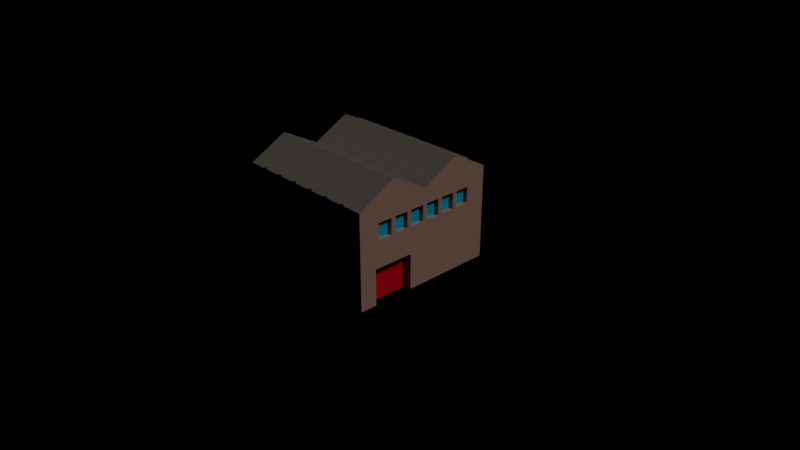 # Source: warehouse1.blend  (saved by Blender 2.79.0; exported with 4.5.12 LTS)
import bpy
from mathutils import Matrix  # noqa: F401  (used for matrix-valued properties, if any)

bpy.ops.wm.read_factory_settings(use_empty=True)
scene = bpy.context.scene
scene.name = 'Scene'

# ---- collections
col_collection_1 = bpy.data.collections.new('Collection 1'); scene.collection.children.link(col_collection_1)
col_collection_10 = bpy.data.collections.new('Collection 10'); scene.collection.children.link(col_collection_10)

# ---- materials (node trees are filled in below, after node groups)
mat_brick_001 = bpy.data.materials.new('Brick.001')
mat_brick_001.alpha_threshold = 0.0
mat_brick_001.use_transparent_shadow = False
mat_brick_001.preview_render_type = 'CUBE'
mat_brick_001.diffuse_color = (0.4597, 0.2692, 0.1944, 1.0)
mat_brick_001.roughness = 0.5
mat_brick_001.specular_intensity = 0.0
mat_brick_001.line_color = (0.0, 0.0, 0.0, 1.0)
mat_windows_001 = bpy.data.materials.new('Windows.001')
mat_windows_001.alpha_threshold = 0.0
mat_windows_001.use_transparent_shadow = False
mat_windows_001.diffuse_color = (0.0, 0.4885, 0.8, 1.0)
mat_windows_001.roughness = 0.5
mat_windows_001.specular_intensity = 1.0
mat_roof_001 = bpy.data.materials.new('Roof.001')
mat_roof_001.alpha_threshold = 0.0
mat_roof_001.use_transparent_shadow = False
mat_roof_001.diffuse_color = (0.2062, 0.1836, 0.1556, 1.0)
mat_roof_001.roughness = 0.5
mat_roof_001.specular_intensity = 0.0
mat_roof = bpy.data.materials.new('Roof')
mat_roof.alpha_threshold = 0.0
mat_roof.use_transparent_shadow = False
mat_roof.diffuse_color = (0.2604, 0.1094, 0.1008, 1.0)
mat_roof.roughness = 0.5
mat_roof.specular_intensity = 0.0
mat_concrete = bpy.data.materials.new('Concrete')
mat_concrete.alpha_threshold = 0.0
mat_concrete.use_transparent_shadow = False
mat_concrete.diffuse_color = (0.4508, 0.4508, 0.4508, 1.0)
mat_concrete.roughness = 0.5
mat_concrete.specular_intensity = 0.0
mat_roof3 = bpy.data.materials.new('Roof3')
mat_roof3.alpha_threshold = 0.0
mat_roof3.use_transparent_shadow = False
mat_roof3.diffuse_color = (0.7161, 0.3231, 0.1618, 1.0)
mat_roof3.roughness = 0.5
mat_roof3.specular_intensity = 0.1504
mat_yellowwall = bpy.data.materials.new('YellowWall')
mat_yellowwall.alpha_threshold = 0.0
mat_yellowwall.use_transparent_shadow = False
mat_yellowwall.diffuse_color = (0.7992, 0.8, 0.5509, 1.0)
mat_yellowwall.roughness = 0.5
mat_yellowwall.specular_intensity = 0.0
mat_door = bpy.data.materials.new('Door')
mat_door.alpha_threshold = 0.0
mat_door.use_transparent_shadow = False
mat_door.diffuse_color = (0.8, 0.001705, 0.01508, 1.0)
mat_door.roughness = 0.5
mat_water = bpy.data.materials.new('Water')
mat_water.alpha_threshold = 0.0
mat_water.use_transparent_shadow = False
mat_water.diffuse_color = (0.04618, 0.2636, 0.8, 1.0)
mat_water.roughness = 0.5
mat_water.specular_intensity = 0.9714
mat_brownwall = bpy.data.materials.new('BrownWall')
mat_brownwall.alpha_threshold = 0.0
mat_brownwall.use_transparent_shadow = False
mat_brownwall.diffuse_color = (0.04713, 0.03282, 0.006558, 1.0)
mat_brownwall.roughness = 0.5
mat_brownwall.specular_intensity = 0.0

# ---- material node trees

# ---- world
world_world = bpy.data.worlds.new('World'); scene.world = world_world
world_world.color = (0.0, 0.0, 0.0)
world_world.use_sun_shadow = False
world_world.sun_shadow_jitter_overblur = 0.0
world_world.cycles.sampling_method = 'MANUAL'

# ---- cameras
cam_camera = bpy.data.cameras.new('Camera')
cam_camera.clip_end = 100.0
cam_camera.lens = 35.0
cam_camera.sensor_width = 32.0
cam_camera.sensor_height = 18.0
cam_camera.ortho_scale = 7.314
cam_camera.dof.focus_distance = 0.0
cam_camera.dof.aperture_fstop = 128.0

# ---- lights
light_lamp = bpy.data.lights.new('Lamp', 'SUN')
light_lamp.transmission_factor = 0.0
light_lamp.cutoff_distance = 30.0
light_lamp.angle = 0.1993
light_lamp.energy = 1.0
light_lamp.shadow_buffer_clip_start = 1.001
light_lamp.shadow_soft_size = 0.1
light_lamp.shadow_cascade_max_distance = 1000.0

# ---- meshes
me_cube_001 = bpy.data.meshes.new('Cube.001')
me_cube_001.from_pydata([(-1.0, -1.0, -1.0), (-1.0, -1.0, 0.25), (-1.0, 1.0, -1.0), (-1.0, 1.0, 0.25), (1.0, -1.0, -1.0), (1.0, -1.0, 0.25), (1.0, 1.0, -1.0), (1.0, 1.0, 0.25), (-1.0, -1.0, 0.04482), (-1.0, 1.0, 0.04482), (1.0, 1.0, 0.04482), (1.0, -1.0, 0.04482), (0.09101, 1.0, -1.0), (0.09101, -1.0, -1.0), (0.09101, 0.9, -0.5274), (0.409, -1.0, -1.0), (0.409, 1.0, -1.0), (-1.0, -0.7753, -1.0), (-1.0, -0.2247, -1.0), (1.0, -0.2247, -1.0), (1.0, -0.7753, -1.0), (0.09101, 0.9, -1.0), (-1.0, -1.0, -0.169), (-1.0, -1.0, -0.5274), (-1.0, 1.0, -0.169), (-1.0, 1.0, -0.5274), (1.0, 1.0, -0.169), (1.0, 1.0, -0.5274), (1.0, -1.0, -0.5274), (1.0, -1.0, -0.169), (0.09101, -1.0, -0.5274), (0.09101, 1.0, -0.5274), (0.409, 1.0, -0.5274), (0.409, -1.0, -0.5274), (1.0, -0.7753, -0.5274), (1.0, -0.2247, -0.5274), (-1.0, -0.2247, -0.5274), (-1.0, -0.7753, -0.5274), (0.9, -0.7753, -0.5274), (0.9, -0.7753, -1.0), (0.9, -0.2247, -1.0), (0.9, -0.2247, -0.5274), (-0.9, -0.2247, -0.5274), (-0.9, -0.2247, -1.0), (-0.9, -0.7753, -1.0), (-0.9, -0.7753, -0.5274), (0.409, 0.9, -0.5274), (0.409, 0.9, -1.0), (0.409, -0.9, -1.0), (0.409, -0.9, -0.5274), (0.09101, -0.9, -0.5274), (0.09101, -0.9, -1.0), (0.95, -0.7195, -0.169), (0.95, -0.7195, 0.04482), (0.95, -0.5305, 0.04482), (0.95, -0.5305, -0.169), (0.95, -0.4695, -0.169), (0.95, -0.4695, 0.04482), (0.95, -0.2805, 0.04482), (0.95, -0.2805, -0.169), (0.95, -0.2195, -0.169), (0.95, -0.2195, 0.04482), (0.95, -0.03049, 0.04482), (0.95, -0.03049, -0.169), (0.95, 0.03049, -0.169), (0.95, 0.03049, 0.04482), (0.95, 0.2195, 0.04482), (0.95, 0.2195, -0.169), (0.95, 0.2805, -0.169), (0.95, 0.2805, 0.04482), (0.95, 0.4695, 0.04482), (0.95, 0.4695, -0.169), (0.7195, 0.95, -0.169), (0.7195, 0.95, 0.04482), (0.5305, 0.95, 0.04482), (0.5305, 0.95, -0.169), (0.4695, 0.95, -0.169), (0.4695, 0.95, 0.04482), (0.2805, 0.95, 0.04482), (0.2805, 0.95, -0.169), (0.2195, 0.95, -0.169), (0.2195, 0.95, 0.04482), (0.03049, 0.95, 0.04482), (0.03049, 0.95, -0.169), (-0.03049, 0.95, -0.169), (-0.03049, 0.95, 0.04482), (-0.2195, 0.95, 0.04482), (-0.2195, 0.95, -0.169), (-0.2805, 0.95, -0.169), (-0.2805, 0.95, 0.04482), (-0.4695, 0.95, 0.04482), (-0.4695, 0.95, -0.169), (0.5305, -0.95, -0.169), (0.5305, -0.95, 0.04482), (0.7195, -0.95, 0.04482), (0.7195, -0.95, -0.169), (0.95, 0.5305, -0.169), (0.95, 0.5305, 0.04482), (0.95, 0.7195, 0.04482), (0.95, 0.7195, -0.169), (-0.5305, 0.95, -0.169), (-0.5305, 0.95, 0.04482), (-0.7195, 0.95, 0.04482), (-0.7195, 0.95, -0.169), (-0.95, -0.5305, -0.169), (-0.95, -0.5305, 0.04482), (-0.95, -0.7195, 0.04482), (-0.95, -0.7195, -0.169), (0.7195, -1.0, 0.04482), (0.7805, -1.0, 0.04482), (0.4695, -1.0, 0.04482), (0.5305, -1.0, 0.04482), (0.2195, -1.0, 0.04482), (0.2805, -1.0, 0.04482), (-0.03049, -1.0, 0.04482), (0.03049, -1.0, 0.04482), (-0.2805, -1.0, 0.04482), (-0.2195, -1.0, 0.04482), (-0.5305, -1.0, 0.04482), (-0.4695, -1.0, 0.04482), (-0.7805, -1.0, 0.04482), (-0.7195, -1.0, 0.04482), (1.0, 0.7195, 0.04482), (1.0, 0.7805, 0.04482), (1.0, 0.4695, 0.04482), (1.0, 0.5305, 0.04482), (1.0, 0.2195, 0.04482), (1.0, 0.2805, 0.04482), (1.0, -0.03049, 0.04482), (1.0, 0.03049, 0.04482), (1.0, -0.2805, 0.04482), (1.0, -0.2195, 0.04482), (1.0, -0.5305, 0.04482), (1.0, -0.4695, 0.04482), (1.0, -0.7805, 0.04482), (1.0, -0.7195, 0.04482), (-0.7195, 1.0, 0.04482), (-0.7805, 1.0, 0.04482), (-0.4695, 1.0, 0.04482), (-0.5305, 1.0, 0.04482), (-0.2195, 1.0, 0.04482), (-0.2805, 1.0, 0.04482), (0.03049, 1.0, 0.04482), (-0.03049, 1.0, 0.04482), (0.2805, 1.0, 0.04482), (0.2195, 1.0, 0.04482), (0.5305, 1.0, 0.04482), (0.4695, 1.0, 0.04482), (0.7805, 1.0, 0.04482), (0.7195, 1.0, 0.04482), (-1.0, -0.7195, 0.04482), (-1.0, -0.7805, 0.04482), (-1.0, -0.4695, 0.04482), (-1.0, -0.5305, 0.04482), (-1.0, -0.2195, 0.04482), (-1.0, -0.2805, 0.04482), (-1.0, 0.03049, 0.04482), (-1.0, -0.03049, 0.04482), (-1.0, 0.2805, 0.04482), (-1.0, 0.2195, 0.04482), (-1.0, 0.5305, 0.04482), (-1.0, 0.4695, 0.04482), (-1.0, 0.7805, 0.04482), (-1.0, 0.7195, 0.04482), (-0.7805, 1.0, -0.169), (-0.7195, 1.0, -0.169), (-0.5305, 1.0, -0.169), (-0.4695, 1.0, -0.169), (-0.2805, 1.0, -0.169), (-0.2195, 1.0, -0.169), (-0.03049, 1.0, -0.169), (0.03049, 1.0, -0.169), (0.2195, 1.0, -0.169), (0.2805, 1.0, -0.169), (0.4695, 1.0, -0.169), (0.5305, 1.0, -0.169), (0.7195, 1.0, -0.169), (0.7805, 1.0, -0.169), (0.7805, -1.0, -0.169), (0.7195, -1.0, -0.169), (0.5305, -1.0, -0.169), (0.4695, -1.0, -0.169), (0.2805, -1.0, -0.169), (0.2195, -1.0, -0.169), (0.03049, -1.0, -0.169), (-0.03049, -1.0, -0.169), (-0.2195, -1.0, -0.169), (-0.2805, -1.0, -0.169), (-0.4695, -1.0, -0.169), (-0.5305, -1.0, -0.169), (-0.7195, -1.0, -0.169), (-0.7805, -1.0, -0.169), (-1.0, -0.7805, -0.169), (-1.0, -0.7195, -0.169), (-1.0, -0.5305, -0.169), (-1.0, -0.4695, -0.169), (-1.0, -0.2805, -0.169), (-1.0, -0.2195, -0.169), (-1.0, -0.03049, -0.169), (-1.0, 0.03049, -0.169), (-1.0, 0.2195, -0.169), (-1.0, 0.2805, -0.169), (-1.0, 0.4695, -0.169), (-1.0, 0.5305, -0.169), (-1.0, 0.7195, -0.169), (-1.0, 0.7805, -0.169), (1.0, 0.7805, -0.169), (1.0, 0.7195, -0.169), (1.0, 0.5305, -0.169), (1.0, 0.4695, -0.169), (1.0, 0.2805, -0.169), (1.0, 0.2195, -0.169), (1.0, 0.03049, -0.169), (1.0, -0.03049, -0.169), (1.0, -0.2195, -0.169), (1.0, -0.2805, -0.169), (1.0, -0.4695, -0.169), (1.0, -0.5305, -0.169), (1.0, -0.7195, -0.169), (1.0, -0.7805, -0.169), (-0.95, -0.4695, -0.169), (-0.95, -0.4695, 0.04482), (-0.95, -0.2805, 0.04482), (-0.95, -0.2805, -0.169), (-0.95, -0.2195, -0.169), (-0.95, -0.2195, 0.04482), (-0.95, -0.03049, 0.04482), (-0.95, -0.03049, -0.169), (-0.95, 0.03049, -0.169), (-0.95, 0.03049, 0.04482), (-0.95, 0.2195, 0.04482), (-0.95, 0.2195, -0.169), (-0.95, 0.2805, -0.169), (-0.95, 0.2805, 0.04482), (-0.95, 0.4695, 0.04482), (-0.95, 0.4695, -0.169), (-0.95, 0.5305, -0.169), (-0.95, 0.5305, 0.04482), (-0.95, 0.7195, 0.04482), (-0.95, 0.7195, -0.169), (0.4695, -0.95, -0.169), (0.4695, -0.95, 0.04482), (0.2805, -0.95, 0.04482), (0.2805, -0.95, -0.169), (0.2195, -0.95, -0.169), (0.2195, -0.95, 0.04482), (0.03049, -0.95, 0.04482), (0.03049, -0.95, -0.169), (-0.03049, -0.95, -0.169), (-0.03049, -0.95, 0.04482), (-0.2195, -0.95, 0.04482), (-0.2195, -0.95, -0.169), (-0.2805, -0.95, -0.169), (-0.2805, -0.95, 0.04482), (-0.4695, -0.95, 0.04482), (-0.4695, -0.95, -0.169), (-0.5305, -0.95, -0.169), (-0.5305, -0.95, 0.04482), (-0.7195, -0.95, 0.04482), (-0.7195, -0.95, -0.169), (-1.0, -0.5, 0.5162), (-1.0, 0.0, 0.25), (-1.0, 0.5, 0.5162), (1.0, 0.5, 0.5162), (1.0, 0.0, 0.25), (1.0, -0.5, 0.5162), (-0.739, 1.0, 0.25), (-0.6896, 1.0, 0.25), (-0.4533, 1.0, 0.25), (-0.4039, 1.0, 0.25), (-0.1675, 1.0, 0.25), (-0.1182, 1.0, 0.25), (0.1182, 1.0, 0.25), (0.1675, 1.0, 0.25), (0.4039, 1.0, 0.25), (0.4533, 1.0, 0.25), (0.6896, 1.0, 0.25), (0.739, 1.0, 0.25), (0.739, -1.0, 0.25), (0.6896, -1.0, 0.25), (0.4533, -1.0, 0.25), (0.4039, -1.0, 0.25), (0.1675, -1.0, 0.25), (0.1182, -1.0, 0.25), (-0.1182, -1.0, 0.25), (-0.1675, -1.0, 0.25), (-0.4039, -1.0, 0.25), (-0.4533, -1.0, 0.25), (-0.6896, -1.0, 0.25), (-0.739, -1.0, 0.25), (-0.6896, 0.5, 0.5162), (-0.739, 0.5, 0.5162), (-0.4039, 0.5, 0.5162), (-0.4533, 0.5, 0.5162), (-0.1182, 0.5, 0.5162), (-0.1675, 0.5, 0.5162), (0.1675, 0.5, 0.5162), (0.1182, 0.5, 0.5162), (0.4533, 0.5, 0.5162), (0.4039, 0.5, 0.5162), (0.739, 0.5, 0.5162), (0.6896, 0.5, 0.5162), (-0.6896, 0.0, 0.25), (-0.739, 0.0, 0.25), (-0.4039, 0.0, 0.25), (-0.4533, 0.0, 0.25), (-0.1182, 0.0, 0.25), (-0.1675, 0.0, 0.25), (0.1675, 0.0, 0.25), (0.1182, 0.0, 0.25), (0.4533, 0.0, 0.25), (0.4039, 0.0, 0.25), (0.739, 0.0, 0.25), (0.6896, 0.0, 0.25), (-0.739, -0.5, 0.5162), (-0.6896, -0.5, 0.5162), (-0.4533, -0.5, 0.5162), (-0.4039, -0.5, 0.5162), (-0.1675, -0.5, 0.5162), (-0.1182, -0.5, 0.5162), (0.1182, -0.5, 0.5162), (0.1675, -0.5, 0.5162), (0.4039, -0.5, 0.5162), (0.4533, -0.5, 0.5162), (0.6896, -0.5, 0.5162), (0.739, -0.5, 0.5162), (0.739, 0.0, 0.27), (0.6896, 0.0, 0.27), (0.6896, -0.5, 0.5362), (0.739, -0.5, 0.5362), (0.4533, 0.0, 0.27), (0.4039, 0.0, 0.27), (0.4039, -0.5, 0.5362), (0.4533, -0.5, 0.5362), (0.1675, 0.0, 0.27), (0.1182, 0.0, 0.27), (0.1182, -0.5, 0.5362), (0.1675, -0.5, 0.5362), (-0.1182, 0.0, 0.27), (-0.1675, 0.0, 0.27), (-0.1675, -0.5, 0.5362), (-0.1182, -0.5, 0.5362), (-0.4039, 0.0, 0.27), (-0.4533, 0.0, 0.27), (-0.4533, -0.5, 0.5362), (-0.4039, -0.5, 0.5362), (-0.6896, 0.0, 0.27), (-0.739, 0.0, 0.27), (-0.739, -0.5, 0.5362), (-0.6896, -0.5, 0.5362), (0.739, 0.5, 0.5362), (0.6896, 0.5, 0.5362), (0.4533, 0.5, 0.5362), (0.4039, 0.5, 0.5362), (0.1675, 0.5, 0.5362), (0.1182, 0.5, 0.5362), (-0.1182, 0.5, 0.5362), (-0.1675, 0.5, 0.5362), (-0.4039, 0.5, 0.5362), (-0.4533, 0.5, 0.5362), (-0.6896, 0.5, 0.5362), (-0.739, 0.5, 0.5362), (0.739, 1.0, 0.27), (0.6896, 1.0, 0.27), (0.4533, 1.0, 0.27), (0.4039, 1.0, 0.27), (0.1675, 1.0, 0.27), (0.1182, 1.0, 0.27), (-0.1182, 1.0, 0.27), (-0.1675, 1.0, 0.27), (-0.4039, 1.0, 0.27), (-0.4533, 1.0, 0.27), (-0.6896, 1.0, 0.27), (-0.739, 1.0, 0.27), (0.6896, -1.0, 0.27), (0.739, -1.0, 0.27), (0.4039, -1.0, 0.27), (0.4533, -1.0, 0.27), (0.1182, -1.0, 0.27), (0.1675, -1.0, 0.27), (-0.1675, -1.0, 0.27), (-0.1182, -1.0, 0.27), (-0.4533, -1.0, 0.27), (-0.4039, -1.0, 0.27), (-0.739, -1.0, 0.27), (-0.6896, -1.0, 0.27)], [], [(26, 10, 123, 206), (291, 262, 261, 303), (26, 27, 32, 31, 25, 24, 164, 165, 166, 167, 168, 169, 170, 171, 172, 173, 174, 175, 176, 177), (2, 25, 31, 12), (33, 49, 48, 15), (24, 9, 137, 164), (25, 2, 18, 36), (22, 8, 151, 192), (20, 34, 28, 4), (21, 14, 46, 47), (16, 32, 27, 6), (32, 46, 14, 31), (48, 49, 50, 51), (16, 47, 46, 32), (31, 14, 21, 12), (4, 28, 33, 15), (6, 27, 35, 19), (30, 50, 49, 33), (13, 30, 23, 0), (18, 43, 42, 36), (20, 39, 38, 34), (36, 42, 45, 37), (34, 38, 41, 35), (38, 39, 40, 41), (13, 51, 50, 30), (107, 106, 105, 104), (37, 45, 44, 17), (35, 41, 40, 19), (24, 25, 36, 37, 23, 22, 192, 193, 194, 195, 196, 197, 198, 199, 200, 201, 202, 203, 204, 205), (22, 23, 30, 33, 28, 29, 178, 179, 180, 181, 182, 183, 184, 185, 186, 187, 188, 189, 190, 191), (42, 43, 44, 45), (0, 23, 37, 17), (26, 206, 207, 208, 209, 210, 211, 212, 213, 214, 215, 216, 217, 218, 219, 29, 28, 34, 35, 27), (268, 267, 290, 293), (177, 148, 10, 26), (10, 7, 263, 264, 265, 5, 11, 134, 135, 132, 133, 130, 131, 128, 129, 126, 127, 124, 125, 122, 123), (219, 134, 11, 29), (8, 1, 260, 261, 262, 3, 9, 162, 163, 160, 161, 158, 159, 156, 157, 154, 155, 152, 153, 150, 151), (205, 162, 9, 24), (324, 323, 280, 279), (191, 120, 8, 22), (136, 165, 164, 137), (138, 167, 166, 139), (140, 169, 168, 141), (142, 171, 170, 143), (144, 173, 172, 145), (146, 175, 174, 147), (148, 177, 176, 149), (122, 207, 206, 123), (124, 209, 208, 125), (126, 211, 210, 127), (128, 213, 212, 129), (130, 215, 214, 131), (132, 217, 216, 133), (134, 219, 218, 135), (150, 193, 192, 151), (152, 195, 194, 153), (154, 197, 196, 155), (156, 199, 198, 157), (158, 201, 200, 159), (160, 203, 202, 161), (162, 205, 204, 163), (108, 179, 178, 109), (110, 181, 180, 111), (112, 183, 182, 113), (114, 185, 184, 115), (116, 187, 186, 117), (118, 189, 188, 119), (120, 191, 190, 121), (29, 11, 109, 178), (150, 106, 107, 193), (153, 105, 106, 150), (194, 104, 105, 153), (193, 107, 104, 194), (103, 102, 101, 100), (136, 102, 103, 165), (139, 101, 102, 136), (166, 100, 101, 139), (165, 103, 100, 166), (99, 98, 97, 96), (122, 98, 99, 207), (125, 97, 98, 122), (208, 96, 97, 125), (207, 99, 96, 208), (95, 94, 93, 92), (108, 94, 95, 179), (111, 93, 94, 108), (180, 92, 93, 111), (179, 95, 92, 180), (91, 90, 89, 88), (138, 90, 91, 167), (141, 89, 90, 138), (168, 88, 89, 141), (167, 91, 88, 168), (87, 86, 85, 84), (140, 86, 87, 169), (143, 85, 86, 140), (170, 84, 85, 143), (169, 87, 84, 170), (83, 82, 81, 80), (142, 82, 83, 171), (145, 81, 82, 142), (172, 80, 81, 145), (171, 83, 80, 172), (79, 78, 77, 76), (144, 78, 79, 173), (147, 77, 78, 144), (174, 76, 77, 147), (173, 79, 76, 174), (75, 74, 73, 72), (146, 74, 75, 175), (149, 73, 74, 146), (176, 72, 73, 149), (175, 75, 72, 176), (71, 70, 69, 68), (124, 70, 71, 209), (127, 69, 70, 124), (210, 68, 69, 127), (209, 71, 68, 210), (67, 66, 65, 64), (126, 66, 67, 211), (129, 65, 66, 126), (212, 64, 65, 129), (211, 67, 64, 212), (63, 62, 61, 60), (128, 62, 63, 213), (131, 61, 62, 128), (214, 60, 61, 131), (213, 63, 60, 214), (59, 58, 57, 56), (130, 58, 59, 215), (133, 57, 58, 130), (216, 56, 57, 133), (215, 59, 56, 216), (55, 54, 53, 52), (132, 54, 55, 217), (135, 53, 54, 132), (218, 52, 53, 135), (217, 55, 52, 218), (220, 221, 222, 223), (152, 221, 220, 195), (155, 222, 221, 152), (196, 223, 222, 155), (195, 220, 223, 196), (224, 225, 226, 227), (154, 225, 224, 197), (157, 226, 225, 154), (198, 227, 226, 157), (197, 224, 227, 198), (228, 229, 230, 231), (156, 229, 228, 199), (159, 230, 229, 156), (200, 231, 230, 159), (199, 228, 231, 200), (232, 233, 234, 235), (158, 233, 232, 201), (161, 234, 233, 158), (202, 235, 234, 161), (201, 232, 235, 202), (236, 237, 238, 239), (160, 237, 236, 203), (163, 238, 237, 160), (204, 239, 238, 163), (203, 236, 239, 204), (240, 241, 242, 243), (110, 241, 240, 181), (113, 242, 241, 110), (182, 243, 242, 113), (181, 240, 243, 182), (244, 245, 246, 247), (112, 245, 244, 183), (115, 246, 245, 112), (184, 247, 246, 115), (183, 244, 247, 184), (248, 249, 250, 251), (114, 249, 248, 185), (117, 250, 249, 114), (186, 251, 250, 117), (185, 248, 251, 186), (252, 253, 254, 255), (116, 253, 252, 187), (119, 254, 253, 116), (188, 255, 254, 119), (187, 252, 255, 188), (256, 257, 258, 259), (118, 257, 256, 189), (121, 258, 257, 118), (190, 259, 258, 121), (189, 256, 259, 190), (9, 3, 266, 267, 268, 269, 270, 271, 272, 273, 274, 275, 276, 277, 7, 10, 148, 149, 146, 147, 144, 145, 142, 143, 140, 141, 138, 139, 136, 137), (293, 290, 302, 305), (305, 302, 315, 316), (264, 312, 325, 265), (313, 310, 323, 324), (311, 308, 321, 322), (309, 306, 319, 320), (307, 304, 317, 318), (303, 261, 260, 314), (263, 300, 312, 264), (301, 298, 310, 313), (299, 296, 308, 311), (297, 294, 306, 309), (295, 292, 304, 307), (265, 325, 278, 5), (7, 277, 300, 263), (276, 275, 298, 301), (274, 273, 296, 299), (272, 271, 294, 297), (270, 269, 292, 295), (11, 5, 278, 279, 280, 281, 282, 283, 284, 285, 286, 287, 288, 289, 1, 8, 120, 121, 118, 119, 116, 117, 114, 115, 112, 113, 110, 111, 108, 109), (322, 321, 282, 281), (320, 319, 284, 283), (318, 317, 286, 285), (316, 315, 288, 287), (314, 260, 1, 289), (322, 281, 376, 332), (278, 325, 329, 375), (309, 320, 336, 335), (306, 294, 356, 338), (279, 278, 375, 374), (295, 307, 339, 357), (324, 279, 374, 328), (323, 310, 330, 333), (290, 267, 372, 360), (308, 296, 354, 334), (266, 291, 361, 373), (311, 322, 332, 331), (297, 309, 335, 355), (267, 266, 373, 372), (292, 269, 370, 358), (325, 312, 326, 329), (310, 298, 352, 330), (268, 293, 359, 371), (299, 311, 331, 353), (269, 268, 371, 370), (313, 324, 328, 327), (294, 271, 368, 356), (312, 300, 350, 326), (270, 295, 357, 369), (266, 3, 262, 291), (327, 328, 329, 326), (331, 332, 333, 330), (335, 336, 337, 334), (339, 340, 341, 338), (343, 344, 345, 342), (347, 348, 349, 346), (351, 327, 326, 350), (353, 331, 330, 352), (355, 335, 334, 354), (357, 339, 338, 356), (359, 343, 342, 358), (361, 347, 346, 360), (363, 351, 350, 362), (365, 353, 352, 364), (367, 355, 354, 366), (369, 357, 356, 368), (371, 359, 358, 370), (373, 361, 360, 372), (328, 374, 375, 329), (332, 376, 377, 333), (336, 378, 379, 337), (340, 380, 381, 341), (344, 382, 383, 345), (348, 384, 385, 349), (293, 305, 343, 359), (321, 308, 334, 337), (281, 280, 377, 376), (304, 292, 358, 342), (280, 323, 333, 377), (307, 318, 340, 339), (320, 283, 378, 336), (291, 303, 347, 361), (283, 282, 379, 378), (302, 290, 360, 346), (319, 306, 338, 341), (282, 321, 337, 379), (277, 276, 363, 362), (318, 285, 380, 340), (276, 301, 351, 363), (305, 316, 344, 343), (285, 284, 381, 380), (300, 277, 362, 350), (284, 319, 341, 381), (275, 274, 365, 364), (317, 304, 342, 345), (316, 287, 382, 344), (274, 299, 353, 365), (287, 286, 383, 382), (298, 275, 364, 352), (303, 314, 348, 347), (286, 317, 345, 383), (273, 272, 367, 366), (314, 289, 384, 348), (272, 297, 355, 367), (315, 302, 346, 349), (289, 288, 385, 384), (296, 273, 366, 354), (288, 315, 349, 385), (271, 270, 369, 368), (301, 313, 327, 351)])
me_cube_001.polygons.foreach_set('material_index', [0, 2, 0, 0, 0, 0, 0, 0, 0, 7, 0, 0, 7, 0, 0, 0, 0, 0, 0, 0, 0, 0, 0, 7, 0, 1, 0, 0, 0, 0, 7, 0, 0, 2, 0, 0, 0, 0, 0, 2, 0, 0, 0, 0, 0, 0, 0, 0, 0, 0, 0, 0, 0, 0, 0, 0, 0, 0, 0, 0, 0, 0, 0, 0, 0, 0, 0, 0, 0, 0, 0, 0, 0, 0, 1, 0, 0, 0, 0, 1, 0, 0, 0, 0, 1, 0, 0, 0, 0, 1, 0, 0, 0, 0, 1, 0, 0, 0, 0, 1, 0, 0, 0, 0, 1, 0, 0, 0, 0, 1, 0, 0, 0, 0, 1, 0, 0, 0, 0, 1, 0, 0, 0, 0, 1, 0, 0, 0, 0, 1, 0, 0, 0, 0, 1, 0, 0, 0, 0, 1, 0, 0, 0, 0, 1, 0, 0, 0, 0, 1, 0, 0, 0, 0, 1, 0, 0, 0, 0, 1, 0, 0, 0, 0, 1, 0, 0, 0, 0, 1, 0, 0, 0, 0, 1, 0, 0, 0, 0, 1, 0, 0, 0, 0, 1, 0, 0, 0, 0, 0, 2, 2, 2, 2, 2, 2, 2, 2, 2, 2, 2, 2, 2, 2, 2, 2, 2, 2, 2, 0, 2, 2, 2, 2, 2, 2, 2, 2, 2, 2, 2, 2, 2, 2, 2, 2, 2, 2, 2, 2, 2, 2, 2, 2, 2, 2, 2, 2, 2, 2, 2, 2, 2, 2, 2, 2, 2, 2, 2, 2, 2, 2, 2, 2, 2, 2, 2, 2, 2, 2, 2, 2, 2, 2, 2, 2, 2, 2, 2, 2, 2, 2, 2, 2, 2, 2, 2, 2, 2, 2, 2, 2, 2, 2, 2, 2, 2, 2, 2, 2, 2, 2, 2, 2, 2, 2, 2, 2, 2, 2])
me_cube_001.materials.append(mat_brick_001)
me_cube_001.materials.append(mat_windows_001)
me_cube_001.materials.append(mat_roof_001)
me_cube_001.materials.append(mat_roof)
me_cube_001.materials.append(mat_concrete)
me_cube_001.materials.append(mat_roof3)
me_cube_001.materials.append(mat_yellowwall)
me_cube_001.materials.append(mat_door)
me_cube_001.materials.append(mat_water)
me_cube_001.materials.append(mat_brownwall)
me_cube_001.use_remesh_preserve_volume = False
me_cube_001.use_remesh_preserve_attributes = False
me_cube_001.use_mirror_vertex_groups = False
me_cube_001.update()

# ---- objects
ob_empty = bpy.data.objects.new('Empty', None)
ob_lamp = bpy.data.objects.new('Lamp', light_lamp)
ob_camera = bpy.data.objects.new('Camera', cam_camera)
ob_cube_001 = bpy.data.objects.new('Cube.001', me_cube_001)

# ---- transforms, parenting, visibility, modifiers, constraints
ob_empty.location = (0.0, 0.0, 0.0)
ob_empty.empty_image_offset = (0.0, 0.0)
ob_empty.lineart.crease_threshold = 0.0
ob_lamp.location = (-1.14, -5.59, 6.024)
ob_lamp.rotation_euler = (0.6503, 0.05522, 1.866)
ob_lamp.lock_rotations_4d = False
ob_lamp.empty_display_type = 'ARROWS'
ob_lamp.color = (0.0, 0.0, 0.0, 0.0)
ob_lamp.lineart.crease_threshold = 0.0
ob_camera.location = (7.481, -6.508, 5.344)
ob_camera.rotation_euler = (1.109, 0.0, 0.8149)
ob_camera.lock_rotations_4d = False
ob_camera.empty_display_type = 'ARROWS'
ob_camera.color = (0.0, 0.0, 0.0, 0.0)
ob_camera.display_type = 'WIRE'
ob_camera.lineart.crease_threshold = 0.0
ob_cube_001.location = (0.0, 0.0, 1.0)
ob_cube_001.lineart.crease_threshold = 0.0

# ---- collection membership
col_collection_1.objects.link(ob_empty)
col_collection_1.objects.link(ob_lamp)
col_collection_1.objects.link(ob_camera)
col_collection_10.objects.link(ob_cube_001)

# ---- scene / render settings (as saved in the file)
scene.camera = ob_camera
scene.frame_start = 1; scene.frame_end = 250; scene.frame_set(168)
scene.render.engine = 'BLENDER_EEVEE_NEXT'
scene.render.resolution_percentage = 50
scene.render.dither_intensity = 0.0
scene.cycles.use_denoising = False
scene.cycles.samples = 128
scene.cycles.sampling_pattern = 'TABULATED_SOBOL'
scene.cycles.use_adaptive_sampling = False
scene.cycles.use_light_tree = False
scene.cycles.blur_glossy = 0.0
scene.cycles.sample_clamp_indirect = 0.0
scene.view_settings.view_transform = 'Standard'
bpy.context.view_layer.update()
